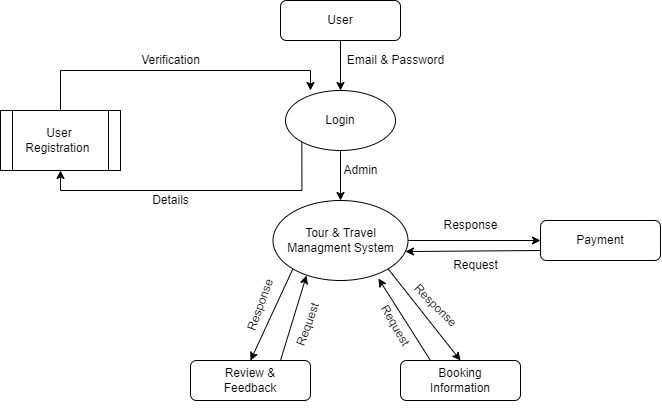

The diagram above was exported from draw.io. Its source (the exported page's mxGraphModel, read from the mxfile embedded in the PNG):
<mxGraphModel dx="1050" dy="634" grid="1" gridSize="10" guides="1" tooltips="1" connect="1" arrows="1" fold="1" page="1" pageScale="1" pageWidth="827" pageHeight="1169" math="0" shadow="0">
  <root>
    <mxCell id="WIyWlLk6GJQsqaUBKTNV-0" />
    <mxCell id="WIyWlLk6GJQsqaUBKTNV-1" parent="WIyWlLk6GJQsqaUBKTNV-0" />
    <mxCell id="iwMAkcGXbvwLltOOnYJ3-28" value="" style="edgeStyle=none;rounded=0;orthogonalLoop=1;jettySize=auto;html=1;" parent="WIyWlLk6GJQsqaUBKTNV-1" source="iwMAkcGXbvwLltOOnYJ3-29" target="iwMAkcGXbvwLltOOnYJ3-34" edge="1">
      <mxGeometry relative="1" as="geometry" />
    </mxCell>
    <mxCell id="iwMAkcGXbvwLltOOnYJ3-29" value="User" style="rounded=1;whiteSpace=wrap;html=1;fontSize=12;glass=0;strokeWidth=1;shadow=0;" parent="WIyWlLk6GJQsqaUBKTNV-1" vertex="1">
      <mxGeometry x="390" y="100" width="120" height="40" as="geometry" />
    </mxCell>
    <mxCell id="iwMAkcGXbvwLltOOnYJ3-30" style="edgeStyle=none;rounded=0;orthogonalLoop=1;jettySize=auto;html=1;exitX=0.75;exitY=0;exitDx=0;exitDy=0;entryX=0.248;entryY=0.938;entryDx=0;entryDy=0;entryPerimeter=0;" parent="WIyWlLk6GJQsqaUBKTNV-1" source="iwMAkcGXbvwLltOOnYJ3-31" target="iwMAkcGXbvwLltOOnYJ3-38" edge="1">
      <mxGeometry relative="1" as="geometry" />
    </mxCell>
    <mxCell id="iwMAkcGXbvwLltOOnYJ3-31" value="Review &amp;amp;&lt;br&gt;Feedback" style="rounded=1;whiteSpace=wrap;html=1;fontSize=12;glass=0;strokeWidth=1;shadow=0;" parent="WIyWlLk6GJQsqaUBKTNV-1" vertex="1">
      <mxGeometry x="300" y="460" width="120" height="40" as="geometry" />
    </mxCell>
    <mxCell id="iwMAkcGXbvwLltOOnYJ3-32" value="" style="edgeStyle=none;rounded=0;orthogonalLoop=1;jettySize=auto;html=1;" parent="WIyWlLk6GJQsqaUBKTNV-1" source="iwMAkcGXbvwLltOOnYJ3-34" target="iwMAkcGXbvwLltOOnYJ3-38" edge="1">
      <mxGeometry relative="1" as="geometry" />
    </mxCell>
    <mxCell id="iwMAkcGXbvwLltOOnYJ3-33" style="edgeStyle=orthogonalEdgeStyle;rounded=0;orthogonalLoop=1;jettySize=auto;html=1;exitX=0;exitY=1;exitDx=0;exitDy=0;entryX=0.5;entryY=1;entryDx=0;entryDy=0;" parent="WIyWlLk6GJQsqaUBKTNV-1" source="iwMAkcGXbvwLltOOnYJ3-34" target="iwMAkcGXbvwLltOOnYJ3-51" edge="1">
      <mxGeometry relative="1" as="geometry">
        <Array as="points">
          <mxPoint x="411" y="290" />
          <mxPoint x="170" y="290" />
        </Array>
      </mxGeometry>
    </mxCell>
    <mxCell id="iwMAkcGXbvwLltOOnYJ3-34" value="Login" style="ellipse;whiteSpace=wrap;html=1;" parent="WIyWlLk6GJQsqaUBKTNV-1" vertex="1">
      <mxGeometry x="395" y="190" width="110" height="60" as="geometry" />
    </mxCell>
    <mxCell id="iwMAkcGXbvwLltOOnYJ3-35" style="edgeStyle=none;rounded=0;orthogonalLoop=1;jettySize=auto;html=1;exitX=0;exitY=1;exitDx=0;exitDy=0;entryX=0.5;entryY=0;entryDx=0;entryDy=0;" parent="WIyWlLk6GJQsqaUBKTNV-1" source="iwMAkcGXbvwLltOOnYJ3-38" target="iwMAkcGXbvwLltOOnYJ3-31" edge="1">
      <mxGeometry relative="1" as="geometry" />
    </mxCell>
    <mxCell id="iwMAkcGXbvwLltOOnYJ3-36" style="edgeStyle=none;rounded=0;orthogonalLoop=1;jettySize=auto;html=1;exitX=1;exitY=1;exitDx=0;exitDy=0;entryX=0.5;entryY=0;entryDx=0;entryDy=0;" parent="WIyWlLk6GJQsqaUBKTNV-1" source="iwMAkcGXbvwLltOOnYJ3-38" target="iwMAkcGXbvwLltOOnYJ3-41" edge="1">
      <mxGeometry relative="1" as="geometry" />
    </mxCell>
    <mxCell id="iwMAkcGXbvwLltOOnYJ3-37" style="edgeStyle=none;rounded=0;orthogonalLoop=1;jettySize=auto;html=1;" parent="WIyWlLk6GJQsqaUBKTNV-1" source="iwMAkcGXbvwLltOOnYJ3-38" target="iwMAkcGXbvwLltOOnYJ3-43" edge="1">
      <mxGeometry relative="1" as="geometry" />
    </mxCell>
    <mxCell id="iwMAkcGXbvwLltOOnYJ3-38" value="Tour &amp;amp; Travel Managment System" style="ellipse;whiteSpace=wrap;html=1;" parent="WIyWlLk6GJQsqaUBKTNV-1" vertex="1">
      <mxGeometry x="382.5" y="300" width="135" height="80" as="geometry" />
    </mxCell>
    <mxCell id="iwMAkcGXbvwLltOOnYJ3-39" style="edgeStyle=none;rounded=0;orthogonalLoop=1;jettySize=auto;html=1;exitX=0.5;exitY=1;exitDx=0;exitDy=0;" parent="WIyWlLk6GJQsqaUBKTNV-1" source="iwMAkcGXbvwLltOOnYJ3-31" target="iwMAkcGXbvwLltOOnYJ3-31" edge="1">
      <mxGeometry relative="1" as="geometry" />
    </mxCell>
    <mxCell id="iwMAkcGXbvwLltOOnYJ3-40" style="edgeStyle=none;rounded=0;orthogonalLoop=1;jettySize=auto;html=1;exitX=0.25;exitY=0;exitDx=0;exitDy=0;entryX=0.781;entryY=0.975;entryDx=0;entryDy=0;entryPerimeter=0;" parent="WIyWlLk6GJQsqaUBKTNV-1" source="iwMAkcGXbvwLltOOnYJ3-41" target="iwMAkcGXbvwLltOOnYJ3-38" edge="1">
      <mxGeometry relative="1" as="geometry" />
    </mxCell>
    <mxCell id="iwMAkcGXbvwLltOOnYJ3-41" value="Booking&lt;br&gt;Information" style="rounded=1;whiteSpace=wrap;html=1;fontSize=12;glass=0;strokeWidth=1;shadow=0;" parent="WIyWlLk6GJQsqaUBKTNV-1" vertex="1">
      <mxGeometry x="510" y="460" width="120" height="40" as="geometry" />
    </mxCell>
    <mxCell id="iwMAkcGXbvwLltOOnYJ3-42" style="edgeStyle=none;rounded=0;orthogonalLoop=1;jettySize=auto;html=1;exitX=0;exitY=0.75;exitDx=0;exitDy=0;entryX=0.981;entryY=0.638;entryDx=0;entryDy=0;entryPerimeter=0;" parent="WIyWlLk6GJQsqaUBKTNV-1" source="iwMAkcGXbvwLltOOnYJ3-43" target="iwMAkcGXbvwLltOOnYJ3-38" edge="1">
      <mxGeometry relative="1" as="geometry" />
    </mxCell>
    <mxCell id="iwMAkcGXbvwLltOOnYJ3-43" value="Payment" style="rounded=1;whiteSpace=wrap;html=1;fontSize=12;glass=0;strokeWidth=1;shadow=0;" parent="WIyWlLk6GJQsqaUBKTNV-1" vertex="1">
      <mxGeometry x="650" y="320" width="120" height="40" as="geometry" />
    </mxCell>
    <mxCell id="iwMAkcGXbvwLltOOnYJ3-44" value="Response" style="text;html=1;align=center;verticalAlign=middle;resizable=0;points=[];autosize=1;strokeColor=none;fillColor=none;rotation=-70;" parent="WIyWlLk6GJQsqaUBKTNV-1" vertex="1">
      <mxGeometry x="330" y="390" width="80" height="30" as="geometry" />
    </mxCell>
    <mxCell id="iwMAkcGXbvwLltOOnYJ3-45" value="Response" style="text;html=1;align=center;verticalAlign=middle;resizable=0;points=[];autosize=1;strokeColor=none;fillColor=none;rotation=45;" parent="WIyWlLk6GJQsqaUBKTNV-1" vertex="1">
      <mxGeometry x="505" y="390" width="80" height="30" as="geometry" />
    </mxCell>
    <mxCell id="iwMAkcGXbvwLltOOnYJ3-46" value="Response" style="text;html=1;align=center;verticalAlign=middle;resizable=0;points=[];autosize=1;strokeColor=none;fillColor=none;" parent="WIyWlLk6GJQsqaUBKTNV-1" vertex="1">
      <mxGeometry x="540" y="310" width="80" height="30" as="geometry" />
    </mxCell>
    <mxCell id="iwMAkcGXbvwLltOOnYJ3-47" value="Request" style="text;html=1;align=center;verticalAlign=middle;resizable=0;points=[];autosize=1;strokeColor=none;fillColor=none;rotation=-70;" parent="WIyWlLk6GJQsqaUBKTNV-1" vertex="1">
      <mxGeometry x="382.5" y="410" width="70" height="30" as="geometry" />
    </mxCell>
    <mxCell id="iwMAkcGXbvwLltOOnYJ3-48" value="Request" style="text;html=1;align=center;verticalAlign=middle;resizable=0;points=[];autosize=1;strokeColor=none;fillColor=none;rotation=60;" parent="WIyWlLk6GJQsqaUBKTNV-1" vertex="1">
      <mxGeometry x="470" y="410" width="70" height="30" as="geometry" />
    </mxCell>
    <mxCell id="iwMAkcGXbvwLltOOnYJ3-49" value="Request" style="text;html=1;align=center;verticalAlign=middle;resizable=0;points=[];autosize=1;strokeColor=none;fillColor=none;" parent="WIyWlLk6GJQsqaUBKTNV-1" vertex="1">
      <mxGeometry x="550" y="350" width="70" height="30" as="geometry" />
    </mxCell>
    <mxCell id="iwMAkcGXbvwLltOOnYJ3-50" style="edgeStyle=orthogonalEdgeStyle;rounded=0;orthogonalLoop=1;jettySize=auto;html=1;exitX=0.5;exitY=0;exitDx=0;exitDy=0;entryX=0.227;entryY=0;entryDx=0;entryDy=0;entryPerimeter=0;" parent="WIyWlLk6GJQsqaUBKTNV-1" source="iwMAkcGXbvwLltOOnYJ3-51" target="iwMAkcGXbvwLltOOnYJ3-34" edge="1">
      <mxGeometry relative="1" as="geometry" />
    </mxCell>
    <mxCell id="iwMAkcGXbvwLltOOnYJ3-51" value="User&lt;br&gt;Registration&amp;nbsp;" style="shape=process;whiteSpace=wrap;html=1;backgroundOutline=1;" parent="WIyWlLk6GJQsqaUBKTNV-1" vertex="1">
      <mxGeometry x="110" y="210" width="120" height="60" as="geometry" />
    </mxCell>
    <mxCell id="iwMAkcGXbvwLltOOnYJ3-52" value="Verification" style="text;html=1;align=center;verticalAlign=middle;resizable=0;points=[];autosize=1;strokeColor=none;fillColor=none;" parent="WIyWlLk6GJQsqaUBKTNV-1" vertex="1">
      <mxGeometry x="240" y="145" width="80" height="30" as="geometry" />
    </mxCell>
    <mxCell id="iwMAkcGXbvwLltOOnYJ3-53" value="Details" style="text;html=1;align=center;verticalAlign=middle;resizable=0;points=[];autosize=1;strokeColor=none;fillColor=none;" parent="WIyWlLk6GJQsqaUBKTNV-1" vertex="1">
      <mxGeometry x="250" y="285" width="60" height="30" as="geometry" />
    </mxCell>
    <mxCell id="iwMAkcGXbvwLltOOnYJ3-54" value="Email &amp;amp; Password" style="text;html=1;align=center;verticalAlign=middle;resizable=0;points=[];autosize=1;strokeColor=none;fillColor=none;" parent="WIyWlLk6GJQsqaUBKTNV-1" vertex="1">
      <mxGeometry x="445" y="145" width="120" height="30" as="geometry" />
    </mxCell>
    <mxCell id="iwMAkcGXbvwLltOOnYJ3-55" value="Admin" style="text;html=1;align=center;verticalAlign=middle;resizable=0;points=[];autosize=1;strokeColor=none;fillColor=none;" parent="WIyWlLk6GJQsqaUBKTNV-1" vertex="1">
      <mxGeometry x="440" y="255" width="60" height="30" as="geometry" />
    </mxCell>
  </root>
</mxGraphModel>